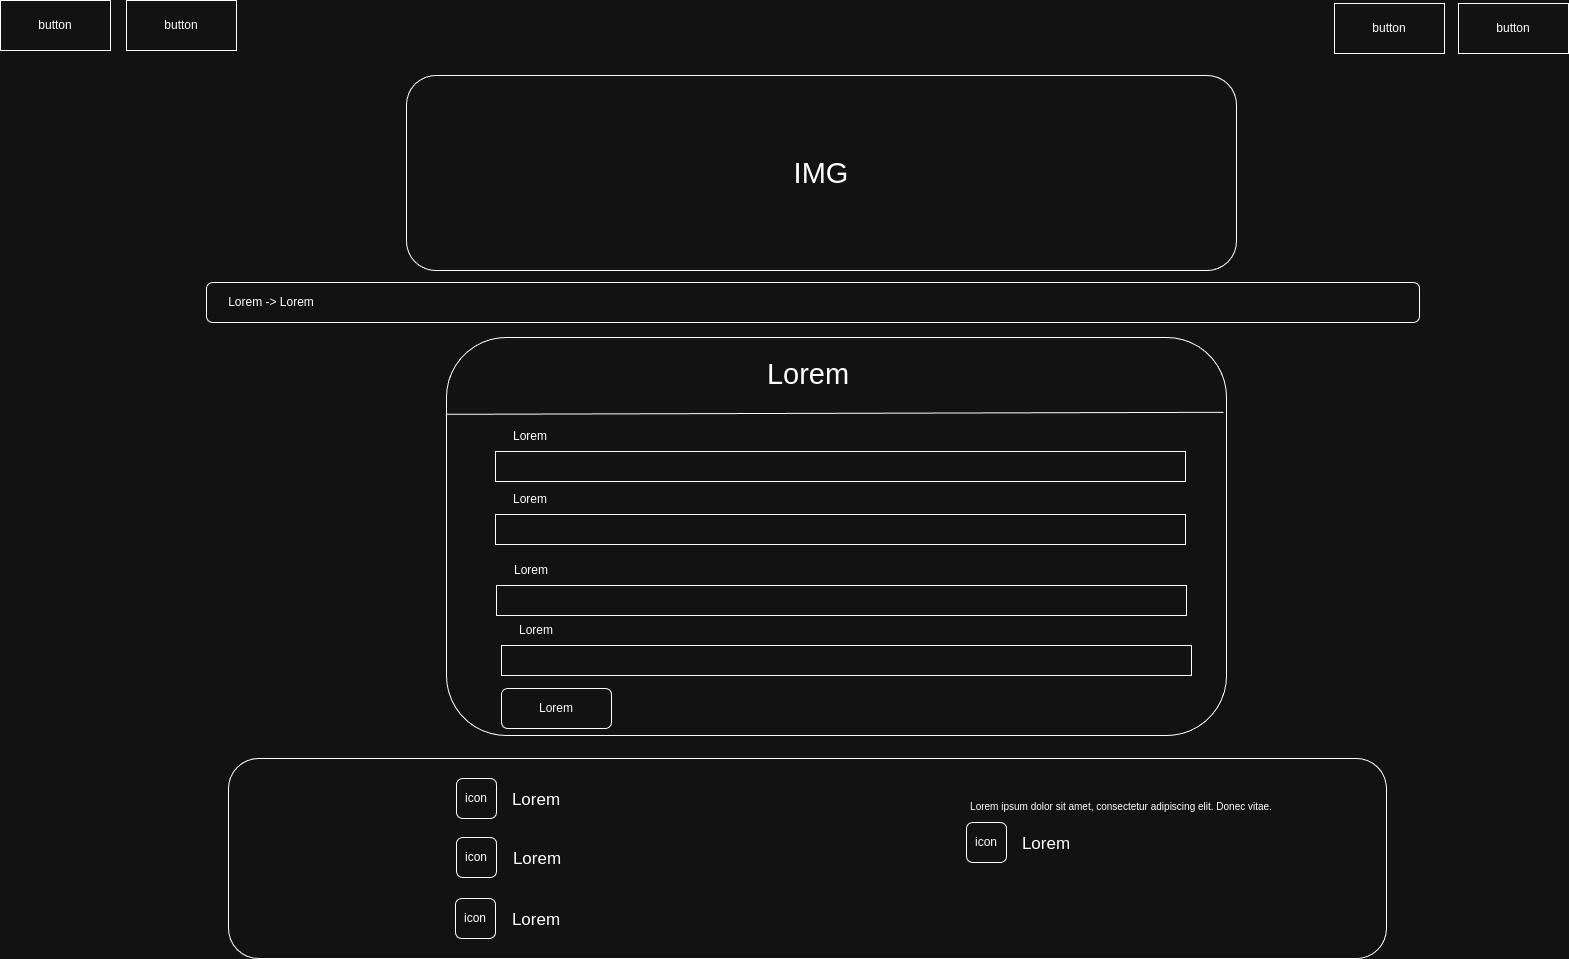

The diagram above was exported from draw.io. Its source (the exported page's mxGraphModel, read from the mxfile embedded in the PNG):
<mxGraphModel dx="1434" dy="872" grid="1" gridSize="10" guides="1" tooltips="1" connect="1" arrows="1" fold="1" page="1" pageScale="1" pageWidth="1600" pageHeight="900" math="0" shadow="0">
  <root>
    <mxCell id="0" />
    <mxCell id="1" parent="0" />
    <mxCell id="C6UvG2phd6zYw5VI-5ON-1" value="button" style="rounded=0;whiteSpace=wrap;html=1;" parent="1" vertex="1">
      <mxGeometry x="1492" y="38" width="110" height="50" as="geometry" />
    </mxCell>
    <mxCell id="C6UvG2phd6zYw5VI-5ON-2" value="&lt;font style=&quot;font-size: 29px;&quot;&gt;IMG&lt;/font&gt;" style="rounded=1;whiteSpace=wrap;html=1;" parent="1" vertex="1">
      <mxGeometry x="440" y="110" width="830" height="195" as="geometry" />
    </mxCell>
    <mxCell id="C6UvG2phd6zYw5VI-5ON-3" value="button" style="rounded=0;whiteSpace=wrap;html=1;" parent="1" vertex="1">
      <mxGeometry x="1368" y="38" width="110" height="50" as="geometry" />
    </mxCell>
    <mxCell id="C6UvG2phd6zYw5VI-5ON-4" value="button" style="rounded=0;whiteSpace=wrap;html=1;" parent="1" vertex="1">
      <mxGeometry x="34" y="35" width="110" height="50" as="geometry" />
    </mxCell>
    <mxCell id="C6UvG2phd6zYw5VI-5ON-5" value="button" style="rounded=0;whiteSpace=wrap;html=1;" parent="1" vertex="1">
      <mxGeometry x="160" y="35" width="110" height="50" as="geometry" />
    </mxCell>
    <mxCell id="C6UvG2phd6zYw5VI-5ON-6" value="" style="rounded=1;whiteSpace=wrap;html=1;" parent="1" vertex="1">
      <mxGeometry x="480" y="372" width="780" height="398" as="geometry" />
    </mxCell>
    <mxCell id="C6UvG2phd6zYw5VI-5ON-7" value="" style="rounded=1;whiteSpace=wrap;html=1;" parent="1" vertex="1">
      <mxGeometry x="240" y="317" width="1213" height="40" as="geometry" />
    </mxCell>
    <mxCell id="C6UvG2phd6zYw5VI-5ON-8" value="Lorem -&amp;gt; Lorem" style="text;html=1;align=center;verticalAlign=middle;whiteSpace=wrap;rounded=0;" parent="1" vertex="1">
      <mxGeometry x="240" y="322" width="130" height="30" as="geometry" />
    </mxCell>
    <mxCell id="C6UvG2phd6zYw5VI-5ON-9" value="" style="rounded=1;whiteSpace=wrap;html=1;" parent="1" vertex="1">
      <mxGeometry x="262" y="793" width="1158" height="200" as="geometry" />
    </mxCell>
    <mxCell id="C6UvG2phd6zYw5VI-5ON-10" value="&lt;font style=&quot;font-size: 17px;&quot;&gt;Lorem&lt;/font&gt;" style="text;html=1;align=center;verticalAlign=middle;whiteSpace=wrap;rounded=0;" parent="1" vertex="1">
      <mxGeometry x="515" y="815" width="110" height="40" as="geometry" />
    </mxCell>
    <mxCell id="C6UvG2phd6zYw5VI-5ON-11" value="icon" style="rounded=1;whiteSpace=wrap;html=1;" parent="1" vertex="1">
      <mxGeometry x="490" y="813" width="40" height="40" as="geometry" />
    </mxCell>
    <mxCell id="C6UvG2phd6zYw5VI-5ON-12" value="&lt;font style=&quot;font-size: 17px;&quot;&gt;Lorem&lt;/font&gt;" style="text;html=1;align=center;verticalAlign=middle;whiteSpace=wrap;rounded=0;" parent="1" vertex="1">
      <mxGeometry x="516" y="874" width="110" height="40" as="geometry" />
    </mxCell>
    <mxCell id="C6UvG2phd6zYw5VI-5ON-13" value="icon" style="rounded=1;whiteSpace=wrap;html=1;" parent="1" vertex="1">
      <mxGeometry x="490" y="872" width="40" height="40" as="geometry" />
    </mxCell>
    <mxCell id="C6UvG2phd6zYw5VI-5ON-14" value="&lt;font style=&quot;font-size: 17px;&quot;&gt;Lorem&lt;/font&gt;" style="text;html=1;align=center;verticalAlign=middle;whiteSpace=wrap;rounded=0;" parent="1" vertex="1">
      <mxGeometry x="515" y="935" width="110" height="40" as="geometry" />
    </mxCell>
    <mxCell id="C6UvG2phd6zYw5VI-5ON-15" value="icon" style="rounded=1;whiteSpace=wrap;html=1;" parent="1" vertex="1">
      <mxGeometry x="489" y="933" width="40" height="40" as="geometry" />
    </mxCell>
    <mxCell id="C6UvG2phd6zYw5VI-5ON-16" value="&lt;div style=&quot;font-size: 10px;&quot;&gt;&lt;br&gt;&lt;/div&gt;&lt;div style=&quot;font-size: 10px;&quot;&gt;&lt;span style=&quot;&quot;&gt;&amp;nbsp;Lorem ipsum dolor sit amet, consectetur adipiscing elit. Donec vitae.&amp;nbsp;&lt;/span&gt;&lt;br&gt;&lt;/div&gt;" style="text;html=1;align=center;verticalAlign=middle;whiteSpace=wrap;rounded=0;" parent="1" vertex="1">
      <mxGeometry x="1000" y="823.5" width="310" height="23" as="geometry" />
    </mxCell>
    <mxCell id="C6UvG2phd6zYw5VI-5ON-17" value="&lt;font style=&quot;font-size: 17px;&quot;&gt;Lorem&lt;/font&gt;" style="text;html=1;align=center;verticalAlign=middle;whiteSpace=wrap;rounded=0;" parent="1" vertex="1">
      <mxGeometry x="1025" y="859" width="110" height="40" as="geometry" />
    </mxCell>
    <mxCell id="C6UvG2phd6zYw5VI-5ON-18" value="icon" style="rounded=1;whiteSpace=wrap;html=1;" parent="1" vertex="1">
      <mxGeometry x="1000" y="857" width="40" height="40" as="geometry" />
    </mxCell>
    <mxCell id="C6UvG2phd6zYw5VI-5ON-19" value="&lt;font style=&quot;font-size: 29px;&quot;&gt;Lorem&lt;/font&gt;" style="text;html=1;align=center;verticalAlign=middle;whiteSpace=wrap;rounded=0;" parent="1" vertex="1">
      <mxGeometry x="792" y="394" width="100" height="30" as="geometry" />
    </mxCell>
    <mxCell id="C6UvG2phd6zYw5VI-5ON-20" value="" style="endArrow=none;html=1;rounded=0;entryX=0.996;entryY=0.188;entryDx=0;entryDy=0;entryPerimeter=0;exitX=-0.001;exitY=0.193;exitDx=0;exitDy=0;exitPerimeter=0;" parent="1" source="C6UvG2phd6zYw5VI-5ON-6" target="C6UvG2phd6zYw5VI-5ON-6" edge="1">
      <mxGeometry width="50" height="50" relative="1" as="geometry">
        <mxPoint x="770" y="520" as="sourcePoint" />
        <mxPoint x="820" y="470" as="targetPoint" />
      </mxGeometry>
    </mxCell>
    <mxCell id="C6UvG2phd6zYw5VI-5ON-21" value="Lorem" style="text;html=1;align=center;verticalAlign=middle;whiteSpace=wrap;rounded=0;" parent="1" vertex="1">
      <mxGeometry x="509" y="456" width="110" height="30" as="geometry" />
    </mxCell>
    <mxCell id="C6UvG2phd6zYw5VI-5ON-22" value="" style="rounded=0;whiteSpace=wrap;html=1;" parent="1" vertex="1">
      <mxGeometry x="529" y="486" width="690" height="30" as="geometry" />
    </mxCell>
    <mxCell id="C6UvG2phd6zYw5VI-5ON-23" value="Lorem" style="text;html=1;align=center;verticalAlign=middle;whiteSpace=wrap;rounded=0;" parent="1" vertex="1">
      <mxGeometry x="509" y="519" width="110" height="30" as="geometry" />
    </mxCell>
    <mxCell id="C6UvG2phd6zYw5VI-5ON-24" value="" style="rounded=0;whiteSpace=wrap;html=1;" parent="1" vertex="1">
      <mxGeometry x="529" y="549" width="690" height="30" as="geometry" />
    </mxCell>
    <mxCell id="C6UvG2phd6zYw5VI-5ON-29" value="Lorem" style="rounded=1;whiteSpace=wrap;html=1;" parent="1" vertex="1">
      <mxGeometry x="535" y="723" width="110" height="40" as="geometry" />
    </mxCell>
    <mxCell id="C6UvG2phd6zYw5VI-5ON-30" value="Lorem" style="text;html=1;align=center;verticalAlign=middle;whiteSpace=wrap;rounded=0;" parent="1" vertex="1">
      <mxGeometry x="510" y="590" width="110" height="30" as="geometry" />
    </mxCell>
    <mxCell id="C6UvG2phd6zYw5VI-5ON-31" value="" style="rounded=0;whiteSpace=wrap;html=1;" parent="1" vertex="1">
      <mxGeometry x="530" y="620" width="690" height="30" as="geometry" />
    </mxCell>
    <mxCell id="C6UvG2phd6zYw5VI-5ON-32" value="Lorem" style="text;html=1;align=center;verticalAlign=middle;whiteSpace=wrap;rounded=0;" parent="1" vertex="1">
      <mxGeometry x="515" y="650" width="110" height="30" as="geometry" />
    </mxCell>
    <mxCell id="C6UvG2phd6zYw5VI-5ON-33" value="" style="rounded=0;whiteSpace=wrap;html=1;" parent="1" vertex="1">
      <mxGeometry x="535" y="680" width="690" height="30" as="geometry" />
    </mxCell>
  </root>
</mxGraphModel>